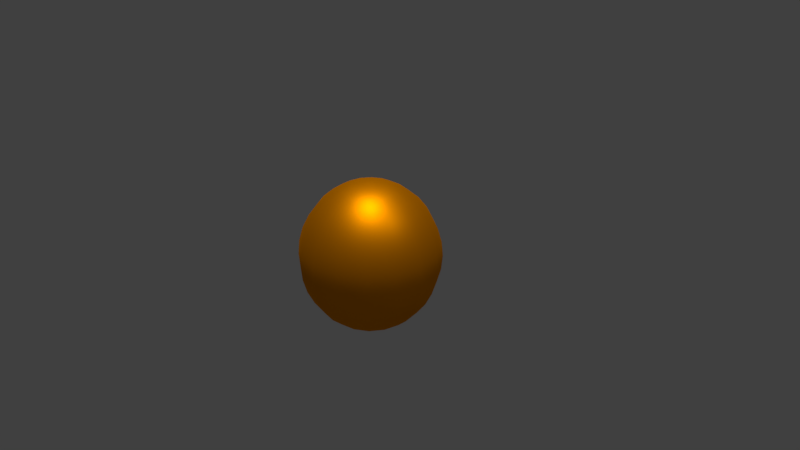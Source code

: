 # Source: T_orange_lowpoly.blend  (saved by Blender 2.79.0; exported with 4.5.12 LTS)
import bpy
from mathutils import Matrix  # noqa: F401  (used for matrix-valued properties, if any)

bpy.ops.wm.read_factory_settings(use_empty=True)
scene = bpy.context.scene
scene.name = 'Scene'

# ---- collections
col_collection_1 = bpy.data.collections.new('Collection 1'); scene.collection.children.link(col_collection_1)

# ---- materials (node trees are filled in below, after node groups)
mat_material_001 = bpy.data.materials.new('Material.001')
mat_material_001.alpha_threshold = 0.0
mat_material_001.preview_render_type = 'FLAT'
mat_material_001.roughness = 0.5

# ---- material node trees
mat_material_001.use_nodes = True; mat_material_001.node_tree.nodes.clear()
_N = mat_material_001.node_tree.nodes; _L = mat_material_001.node_tree.links
n0 = _N.new('ShaderNodeMixShader'); n0.name = 'Mix Shader'; n0.location = (303, 599)
n0.inputs[0].default_value = 0.7909
n1 = _N.new('ShaderNodeOutputMaterial'); n1.name = 'Material Output'; n1.location = (432, 434)
n2 = _N.new('ShaderNodeBsdfAnisotropic'); n2.name = 'Glossy BSDF'; n2.location = (183, 404)
n2.distribution = 'GGX'
n2.inputs[0].default_value = (1.0, 0.3185, 0.0, 1.0)
n2.inputs[1].default_value = 0.5244
n3 = _N.new('ShaderNodeBsdfDiffuse'); n3.name = 'Diffuse BSDF'; n3.location = (45, 625)
n3.inputs[0].default_value = (1.0, 0.3185, 0.0, 1.0)
_L.new(n3.outputs[0], n0.inputs[1])
_L.new(n2.outputs[0], n0.inputs[2])
_L.new(n0.outputs[0], n1.inputs[0])
n1.is_active_output = True

# ---- world
world_world = bpy.data.worlds.new('World'); scene.world = world_world
world_world.color = (0.05088, 0.05088, 0.05088)
world_world.use_sun_shadow = False
world_world.sun_shadow_jitter_overblur = 0.0
world_world.cycles.sampling_method = 'MANUAL'

# ---- cameras
cam_camera = bpy.data.cameras.new('Camera')
cam_camera.clip_end = 100.0
cam_camera.lens = 35.0
cam_camera.sensor_width = 32.0
cam_camera.sensor_height = 18.0
cam_camera.ortho_scale = 7.314
cam_camera.dof.focus_distance = 0.0

# ---- lights
light_sun_001 = bpy.data.lights.new('Sun.001', 'SUN')
light_sun_001.transmission_factor = 0.0
light_sun_001.angle = 0.1993
light_sun_001.energy = 1.0
light_sun_001.shadow_buffer_clip_start = 0.5
light_sun_001.shadow_soft_size = 0.1
light_sun_001.shadow_cascade_max_distance = 1000.0
light_sun = bpy.data.lights.new('Sun', 'SUN')
light_sun.transmission_factor = 0.0
light_sun.angle = 0.1993
light_sun.energy = 1.0
light_sun.shadow_buffer_clip_start = 0.5
light_sun.shadow_soft_size = 0.1
light_sun.shadow_cascade_max_distance = 1000.0
light_lamp = bpy.data.lights.new('Lamp', 'POINT')
light_lamp.transmission_factor = 0.0
light_lamp.cutoff_distance = 30.0
light_lamp.energy = 100.0
light_lamp.shadow_buffer_clip_start = 1.001
light_lamp.shadow_soft_size = 0.1
light_lamp.shadow_maximum_resolution = 0.006
light_lamp.use_absolute_resolution = True

# ---- meshes
me_sphere = bpy.data.meshes.new('Sphere')
me_sphere.from_pydata([(0.369, 0.3338, -0.7087), (0.5165, 0.6898, -0.0845), (0.4647, 0.5648, 0.6517), (0.2666, 0.08651, 1.056), (0.2666, 0.08651, -0.8424), (0.4647, 0.5648, -0.4381), (0.5165, 0.6898, 0.2982), (0.369, 0.3338, 0.9223), (0.3941, -0.04106, -0.8424), (0.8724, 0.1571, -0.4381), (0.9974, 0.2088, 0.2982), (0.6415, 0.06139, 0.9223), (0.6415, 0.06139, -0.7087), (0.9974, 0.2088, -0.0845), (0.8724, 0.1571, 0.6517), (0.3941, -0.04106, 1.056), (0.9974, -0.4714, 0.2982), (0.6415, -0.3239, 0.9223), (0.6415, -0.3239, -0.7087), (0.9974, -0.4714, -0.0845), (0.8724, -0.4196, 0.6517), (0.3941, -0.2215, 1.056), (0.3941, -0.2215, -0.8424), (0.8724, -0.4196, -0.4381), (0.369, -0.5964, -0.7087), (0.5165, -0.9523, -0.0845), (0.4647, -0.8273, 0.6517), (0.2666, -0.349, 1.056), (0.2666, -0.349, -0.8424), (0.4647, -0.8273, -0.4381), (0.5165, -0.9523, 0.2982), (0.369, -0.5964, 0.9223), (-0.1119, -0.8273, 0.6517), (0.08618, -0.349, 1.056), (0.08618, -0.349, -0.8424), (-0.1119, -0.8273, -0.4381), (-0.1637, -0.9523, 0.2982), (-0.01627, -0.5964, 0.9223), (-0.01627, -0.5964, -0.7087), (-0.1637, -0.9523, -0.0845), (-0.04139, -0.2215, -0.8424), (-0.5197, -0.4196, -0.4381), (-0.6447, -0.4714, 0.2982), (-0.2887, -0.3239, 0.9223), (-0.2887, -0.3239, -0.7087), (-0.6447, -0.4714, -0.0845), (-0.5197, -0.4196, 0.6517), (-0.04139, -0.2215, 1.056), (-0.2887, 0.06139, 0.9223), (-0.2887, 0.06139, -0.7087), (-0.6447, 0.2088, -0.0845), (-0.5197, 0.1571, 0.6517), (-0.04139, -0.04106, 1.056), (-0.04139, -0.04106, -0.8424), (-0.5197, 0.1571, -0.4381), (-0.6447, 0.2088, 0.2982), (-0.01627, 0.3338, -0.7087), (-0.1637, 0.6898, -0.0845), (-0.1119, 0.5648, 0.6517), (0.08618, 0.08651, 1.056), (0.08618, 0.08651, -0.8424), (-0.1119, 0.5648, -0.4381), (-0.1637, 0.6898, 0.2982), (-0.01627, 0.3338, 0.9223), (0.321, 0.01338, 1.062), (0.5335, 0.2258, 0.9223), (0.7108, 0.4032, 0.6517), (0.8068, 0.4991, 0.2982), (0.8068, 0.4991, -0.0845), (0.7108, 0.4032, -0.4381), (0.5335, 0.2258, -0.7087), (0.3147, 0.2028, 1.01), (0.6814, -0.1313, 0.9223), (0.9322, -0.1313, 0.6517), (1.068, -0.1313, 0.2982), (1.068, -0.1313, -0.0845), (0.9322, -0.1313, -0.4381), (0.6814, -0.1313, -0.7087), (0.5104, 0.007107, -0.7963), (0.7684, 0.114, -0.5868), (0.9499, 0.1892, -0.2686), (1.014, 0.2156, 0.1068), (0.9499, 0.1892, 0.4822), (0.7684, 0.114, 0.8005), (0.5104, 0.007107, 1.01), (0.5335, -0.4883, 0.9223), (0.7108, -0.6657, 0.6517), (0.8068, -0.7616, 0.2982), (0.8068, -0.7616, -0.0845), (0.7108, -0.6657, -0.4381), (0.5335, -0.4883, -0.7087), (1.014, -0.4781, 0.1068), (0.9499, -0.4517, 0.4822), (0.7684, -0.3765, 0.8005), (0.5104, -0.2696, 1.01), (0.5104, -0.2696, -0.7963), (0.7684, -0.3765, -0.5868), (0.9499, -0.4517, -0.2686), (0.1764, -0.6363, 0.9223), (0.1764, -0.887, 0.6517), (0.1764, -1.023, 0.2982), (0.1764, -1.023, -0.0845), (0.1764, -0.887, -0.4381), (0.1764, -0.6363, -0.7087), (0.3147, -0.4653, -0.7963), (0.4216, -0.7233, -0.5868), (0.4968, -0.9048, -0.2686), (0.5232, -0.9686, 0.1068), (0.4968, -0.9048, 0.4822), (0.4216, -0.7233, 0.8005), (0.3147, -0.4653, 1.01), (-0.1807, -0.4883, 0.9223), (-0.358, -0.6657, 0.6517), (-0.454, -0.7616, 0.2982), (-0.454, -0.7616, -0.0845), (-0.358, -0.6657, -0.4381), (-0.1807, -0.4883, -0.7087), (0.03174, -0.2759, -0.8488), (-0.144, -0.9048, 0.4822), (-0.06887, -0.7233, 0.8005), (0.03801, -0.4653, 1.01), (0.03801, -0.4653, -0.7963), (-0.06887, -0.7233, -0.5868), (-0.144, -0.9048, -0.2686), (-0.1705, -0.9686, 0.1068), (-0.3286, -0.1313, 0.9223), (-0.5794, -0.1313, 0.6517), (-0.7151, -0.1313, 0.2982), (-0.7151, -0.1313, -0.0845), (-0.5794, -0.1313, -0.4381), (-0.3286, -0.1313, -0.7087), (-0.1577, -0.2696, -0.7963), (-0.4157, -0.3765, -0.5868), (-0.5972, -0.4517, -0.2686), (-0.6609, -0.4781, 0.1068), (-0.5972, -0.4517, 0.4822), (-0.4157, -0.3765, 0.8005), (-0.1577, -0.2696, 1.01), (-0.1807, 0.2258, 0.9223), (-0.358, 0.4032, 0.6517), (-0.454, 0.4991, 0.2982), (-0.454, 0.4991, -0.0845), (-0.358, 0.4032, -0.4381), (-0.1807, 0.2258, -0.7087), (-0.4157, 0.114, 0.8005), (-0.1577, 0.007107, 1.01), (-0.1577, 0.007107, -0.7963), (-0.4157, 0.114, -0.5868), (-0.5972, 0.1892, -0.2686), (-0.6609, 0.2156, 0.1068), (-0.5972, 0.1892, 0.4822), (0.1764, 0.6245, 0.6517), (0.1764, 0.7602, 0.2982), (0.1764, 0.7602, -0.0845), (0.1764, 0.6245, -0.4381), (0.1764, 0.3737, -0.7087), (0.03801, 0.2028, -0.7963), (-0.06887, 0.4608, -0.5868), (-0.144, 0.6423, -0.2686), (-0.1705, 0.7061, 0.1068), (-0.144, 0.6423, 0.4822), (-0.06887, 0.4608, 0.8005), (0.1764, 0.0733, 1.062), (0.1764, 0.3737, 0.9223), (0.1764, 0.0733, -0.8488), (0.321, 0.01338, -0.8488), (0.3147, 0.2028, -0.7963), (0.4216, 0.4608, -0.5868), (0.4968, 0.6423, -0.2686), (0.5232, 0.7061, 0.1068), (0.4968, 0.6423, 0.4822), (0.4216, 0.4608, 0.8005), (0.3809, -0.1313, 1.062), (0.3809, -0.1313, -0.8488), (0.321, -0.2759, 1.062), (0.321, -0.2759, -0.8488), (0.1764, -0.3358, 1.062), (0.1764, -0.3358, -0.8488), (0.03174, -0.2759, 1.062), (-0.02818, -0.1313, 1.062), (-0.02818, -0.1313, -0.8488), (0.03174, 0.01338, 1.062), (0.03174, 0.01338, -0.8488), (0.03801, 0.2028, 1.01), (0.1764, 0.2235, 1.012), (0.1764, -0.1313, 1.091), (0.4272, 0.1196, 1.012), (0.6309, 0.3233, 0.8005), (0.7703, 0.4627, 0.4822), (0.8192, 0.5116, 0.1068), (0.7703, 0.4627, -0.2686), (0.6309, 0.3233, -0.5868), (0.4272, 0.1196, -0.7979), (0.5311, -0.1313, 1.012), (0.8192, -0.1313, 0.8005), (1.016, -0.1313, 0.4822), (1.086, -0.1313, 0.1068), (1.016, -0.1313, -0.2686), (0.8192, -0.1313, -0.5868), (0.5311, -0.1313, -0.7979), (0.4272, -0.3821, 1.012), (0.6309, -0.5858, 0.8005), (0.7703, -0.7252, 0.4822), (0.8192, -0.7741, 0.1068), (0.7703, -0.7252, -0.2686), (0.6309, -0.5858, -0.5868), (0.4272, -0.3821, -0.7979), (0.1764, -0.486, 1.012), (0.1764, -0.7741, 0.8005), (0.1764, -0.9712, 0.4822), (0.1764, -1.04, 0.1068), (0.1764, -0.9712, -0.2686), (0.1764, -0.7741, -0.5868), (0.1764, -0.486, -0.7979), (-0.07445, -0.3821, 1.012), (-0.2782, -0.5858, 0.8005), (-0.4175, -0.7252, 0.4822), (-0.4665, -0.7741, 0.1068), (-0.4175, -0.7252, -0.2686), (-0.2782, -0.5858, -0.5868), (-0.07445, -0.3821, -0.7979), (0.1764, -0.1313, -0.8773), (-0.1783, -0.1313, 1.012), (-0.4665, -0.1313, 0.8005), (-0.6636, -0.1313, 0.4822), (-0.7328, -0.1313, 0.1068), (-0.6636, -0.1313, -0.2686), (-0.4665, -0.1313, -0.5868), (-0.1783, -0.1313, -0.7979), (-0.07445, 0.1196, 1.012), (-0.2782, 0.3233, 0.8005), (-0.4175, 0.4627, 0.4822), (-0.4665, 0.5116, 0.1068), (-0.4175, 0.4627, -0.2686), (-0.2782, 0.3233, -0.5868), (-0.07445, 0.1196, -0.7979), (0.1764, 0.5116, 0.8005), (0.1764, 0.7087, 0.4822), (0.1764, 0.7779, 0.1068), (0.1764, 0.7087, -0.2686), (0.1764, 0.5116, -0.5868), (0.1764, 0.2235, -0.7979)], [], [(0, 166, 241, 155), (0, 155, 240, 167), (0, 167, 191, 70), (0, 70, 192, 166), (1, 168, 239, 153), (1, 153, 238, 169), (1, 169, 189, 68), (1, 68, 190, 168), (2, 170, 237, 151), (2, 151, 236, 171), (2, 171, 187, 66), (2, 66, 188, 170), (3, 71, 184, 162), (3, 162, 185, 64), (3, 64, 186, 71), (4, 165, 221, 164), (4, 164, 241, 166), (4, 166, 192, 165), (5, 167, 240, 154), (5, 154, 239, 168), (5, 168, 190, 69), (5, 69, 191, 167), (6, 169, 238, 152), (6, 152, 237, 170), (6, 170, 188, 67), (6, 67, 189, 169), (7, 171, 236, 163), (7, 163, 184, 71), (7, 71, 186, 65), (7, 65, 187, 171), (8, 173, 221, 165), (8, 165, 192, 78), (8, 78, 199, 173), (9, 79, 191, 69), (9, 69, 190, 80), (9, 80, 197, 76), (9, 76, 198, 79), (10, 81, 189, 67), (10, 67, 188, 82), (10, 82, 195, 74), (10, 74, 196, 81), (11, 83, 187, 65), (11, 65, 186, 84), (11, 84, 193, 72), (11, 72, 194, 83), (12, 78, 192, 70), (12, 70, 191, 79), (12, 79, 198, 77), (12, 77, 199, 78), (13, 80, 190, 68), (13, 68, 189, 81), (13, 81, 196, 75), (13, 75, 197, 80), (14, 82, 188, 66), (14, 66, 187, 83), (14, 83, 194, 73), (14, 73, 195, 82), (15, 84, 186, 64), (15, 64, 185, 172), (15, 172, 193, 84), (16, 91, 196, 74), (16, 74, 195, 92), (16, 92, 202, 87), (16, 87, 203, 91), (17, 93, 194, 72), (17, 72, 193, 94), (17, 94, 200, 85), (17, 85, 201, 93), (18, 95, 199, 77), (18, 77, 198, 96), (18, 96, 205, 90), (18, 90, 206, 95), (19, 97, 197, 75), (19, 75, 196, 91), (19, 91, 203, 88), (19, 88, 204, 97), (20, 92, 195, 73), (20, 73, 194, 93), (20, 93, 201, 86), (20, 86, 202, 92), (21, 94, 193, 172), (21, 172, 185, 174), (21, 174, 200, 94), (22, 175, 221, 173), (22, 173, 199, 95), (22, 95, 206, 175), (23, 96, 198, 76), (23, 76, 197, 97), (23, 97, 204, 89), (23, 89, 205, 96), (24, 104, 206, 90), (24, 90, 205, 105), (24, 105, 212, 103), (24, 103, 213, 104), (25, 106, 204, 88), (25, 88, 203, 107), (25, 107, 210, 101), (25, 101, 211, 106), (26, 108, 202, 86), (26, 86, 201, 109), (26, 109, 208, 99), (26, 99, 209, 108), (27, 110, 200, 174), (27, 174, 185, 176), (27, 176, 207, 110), (28, 177, 221, 175), (28, 175, 206, 104), (28, 104, 213, 177), (29, 105, 205, 89), (29, 89, 204, 106), (29, 106, 211, 102), (29, 102, 212, 105), (30, 107, 203, 87), (30, 87, 202, 108), (30, 108, 209, 100), (30, 100, 210, 107), (31, 109, 201, 85), (31, 85, 200, 110), (31, 110, 207, 98), (31, 98, 208, 109), (32, 118, 209, 99), (32, 99, 208, 119), (32, 119, 215, 112), (32, 112, 216, 118), (33, 120, 207, 176), (33, 176, 185, 178), (33, 178, 214, 120), (34, 117, 221, 177), (34, 177, 213, 121), (34, 121, 220, 117), (35, 122, 212, 102), (35, 102, 211, 123), (35, 123, 218, 115), (35, 115, 219, 122), (36, 124, 210, 100), (36, 100, 209, 118), (36, 118, 216, 113), (36, 113, 217, 124), (37, 119, 208, 98), (37, 98, 207, 120), (37, 120, 214, 111), (37, 111, 215, 119), (38, 121, 213, 103), (38, 103, 212, 122), (38, 122, 219, 116), (38, 116, 220, 121), (39, 123, 211, 101), (39, 101, 210, 124), (39, 124, 217, 114), (39, 114, 218, 123), (40, 180, 221, 117), (40, 117, 220, 131), (40, 131, 228, 180), (41, 132, 219, 115), (41, 115, 218, 133), (41, 133, 226, 129), (41, 129, 227, 132), (42, 134, 217, 113), (42, 113, 216, 135), (42, 135, 224, 127), (42, 127, 225, 134), (43, 136, 215, 111), (43, 111, 214, 137), (43, 137, 222, 125), (43, 125, 223, 136), (44, 131, 220, 116), (44, 116, 219, 132), (44, 132, 227, 130), (44, 130, 228, 131), (45, 133, 218, 114), (45, 114, 217, 134), (45, 134, 225, 128), (45, 128, 226, 133), (46, 135, 216, 112), (46, 112, 215, 136), (46, 136, 223, 126), (46, 126, 224, 135), (47, 137, 214, 178), (47, 178, 185, 179), (47, 179, 222, 137), (48, 144, 223, 125), (48, 125, 222, 145), (48, 145, 229, 138), (48, 138, 230, 144), (49, 146, 228, 130), (49, 130, 227, 147), (49, 147, 234, 143), (49, 143, 235, 146), (50, 148, 226, 128), (50, 128, 225, 149), (50, 149, 232, 141), (50, 141, 233, 148), (51, 150, 224, 126), (51, 126, 223, 144), (51, 144, 230, 139), (51, 139, 231, 150), (52, 145, 222, 179), (52, 179, 185, 181), (52, 181, 229, 145), (53, 182, 221, 180), (53, 180, 228, 146), (53, 146, 235, 182), (54, 147, 227, 129), (54, 129, 226, 148), (54, 148, 233, 142), (54, 142, 234, 147), (55, 149, 225, 127), (55, 127, 224, 150), (55, 150, 231, 140), (55, 140, 232, 149), (56, 156, 235, 143), (56, 143, 234, 157), (56, 157, 240, 155), (56, 155, 241, 156), (57, 158, 233, 141), (57, 141, 232, 159), (57, 159, 238, 153), (57, 153, 239, 158), (58, 160, 231, 139), (58, 139, 230, 161), (58, 161, 236, 151), (58, 151, 237, 160), (59, 183, 229, 181), (59, 181, 185, 162), (59, 162, 184, 183), (60, 164, 221, 182), (60, 182, 235, 156), (60, 156, 241, 164), (61, 157, 234, 142), (61, 142, 233, 158), (61, 158, 239, 154), (61, 154, 240, 157), (62, 159, 232, 140), (62, 140, 231, 160), (62, 160, 237, 152), (62, 152, 238, 159), (63, 161, 230, 138), (63, 138, 229, 183), (63, 183, 184, 163), (63, 163, 236, 161)])
me_sphere.polygons.foreach_set('use_smooth', [True] * 240)
_uv = me_sphere.uv_layers.new(name='UVMap')
_uv.uv.foreach_set('vector', [0.4621, 0.4084, 0.4739, 0.4371, 0.4525, 0.4525, 0.4301, 0.4275, 0.4621, 0.4084, 0.4301, 0.4275, 0.4081, 0.3999, 0.4491, 0.3771, 0.4621, 0.4084, 0.4491, 0.3771, 0.4942, 0.3642, 0.4982, 0.3993, 0.4621, 0.4084, 0.4982, 0.3993, 0.5, 0.4328, 0.4739, 0.4371, 0.41, 0.2827, 0.4231, 0.3142, 0.369, 0.3402, 0.3523, 0.3085, 0.41, 0.2827, 0.3523, 0.3085, 0.3376, 0.2758, 0.3969, 0.2512, 0.41, 0.2827, 0.3969, 0.2512, 0.4563, 0.2266, 0.469, 0.2601, 0.41, 0.2827, 0.469, 0.2601, 0.4797, 0.2944, 0.4231, 0.3142, 0.3578, 0.1567, 0.3708, 0.1881, 0.3142, 0.208, 0.3058, 0.1732, 0.3578, 0.1567, 0.3058, 0.1732, 0.2997, 0.1382, 0.3448, 0.1253, 0.3578, 0.1567, 0.3448, 0.1253, 0.3858, 0.1025, 0.4062, 0.1316, 0.3578, 0.1567, 0.4062, 0.1316, 0.4249, 0.1621, 0.3708, 0.1881, 0.3102, 0.04188, 0.3199, 0.06514, 0.2938, 0.06961, 0.2931, 0.03934, 0.3102, 0.04188, 0.2931, 0.03934, 0.2929, 9.998e-05, 0.3206, 0.02796, 0.3102, 0.04188, 0.3206, 0.02796, 0.3415, 0.04983, 0.3199, 0.06514, 0.4834, 0.4599, 0.5, 0.4625, 0.5, 0.5, 0.4735, 0.4735, 0.4834, 0.4599, 0.4735, 0.4735, 0.4525, 0.4525, 0.4739, 0.4371, 0.4834, 0.4599, 0.4739, 0.4371, 0.5, 0.4328, 0.5, 0.4625, 0.4361, 0.3457, 0.4491, 0.3771, 0.4081, 0.3999, 0.3877, 0.3708, 0.4361, 0.3457, 0.3877, 0.3708, 0.369, 0.3402, 0.4231, 0.3142, 0.4361, 0.3457, 0.4231, 0.3142, 0.4797, 0.2944, 0.488, 0.3292, 0.4361, 0.3457, 0.488, 0.3292, 0.4942, 0.3642, 0.4491, 0.3771, 0.3839, 0.2196, 0.3969, 0.2512, 0.3376, 0.2758, 0.3248, 0.2423, 0.3839, 0.2196, 0.3248, 0.2423, 0.3142, 0.208, 0.3708, 0.1881, 0.3839, 0.2196, 0.3708, 0.1881, 0.4249, 0.1621, 0.4416, 0.1939, 0.3839, 0.2196, 0.4416, 0.1939, 0.4563, 0.2266, 0.3969, 0.2512, 0.3318, 0.09396, 0.3448, 0.1253, 0.2997, 0.1382, 0.2957, 0.1031, 0.3318, 0.09396, 0.2957, 0.1031, 0.2938, 0.06961, 0.3199, 0.06514, 0.3318, 0.09396, 0.3199, 0.06514, 0.3415, 0.04983, 0.3638, 0.07487, 0.3318, 0.09396, 0.3638, 0.07487, 0.3858, 0.1025, 0.3448, 0.1253, 0.5166, 0.4599, 0.5265, 0.4735, 0.5, 0.5, 0.5, 0.4625, 0.5166, 0.4599, 0.5, 0.4625, 0.5, 0.4328, 0.5261, 0.4371, 0.5166, 0.4599, 0.5261, 0.4371, 0.5475, 0.4525, 0.5265, 0.4735, 0.5639, 0.3457, 0.5509, 0.3771, 0.5058, 0.3642, 0.512, 0.3292, 0.5639, 0.3457, 0.512, 0.3292, 0.5203, 0.2944, 0.5769, 0.3142, 0.5639, 0.3457, 0.5769, 0.3142, 0.631, 0.3402, 0.6123, 0.3708, 0.5639, 0.3457, 0.6123, 0.3708, 0.5919, 0.3999, 0.5509, 0.3771, 0.6161, 0.2196, 0.6031, 0.2512, 0.5437, 0.2266, 0.5584, 0.1939, 0.6161, 0.2196, 0.5584, 0.1939, 0.5751, 0.1621, 0.6292, 0.1881, 0.6161, 0.2196, 0.6292, 0.1881, 0.6858, 0.208, 0.6752, 0.2423, 0.6161, 0.2196, 0.6752, 0.2423, 0.6624, 0.2758, 0.6031, 0.2512, 0.6682, 0.09396, 0.6552, 0.1253, 0.6142, 0.1025, 0.6362, 0.07487, 0.6682, 0.09396, 0.6362, 0.07487, 0.6585, 0.04983, 0.6801, 0.06514, 0.6682, 0.09396, 0.6801, 0.06514, 0.7062, 0.06961, 0.7043, 0.1031, 0.6682, 0.09396, 0.7043, 0.1031, 0.7003, 0.1382, 0.6552, 0.1253, 0.5379, 0.4084, 0.5261, 0.4371, 0.5, 0.4328, 0.5018, 0.3993, 0.5379, 0.4084, 0.5018, 0.3993, 0.5058, 0.3642, 0.5509, 0.3771, 0.5379, 0.4084, 0.5509, 0.3771, 0.5919, 0.3999, 0.5699, 0.4275, 0.5379, 0.4084, 0.5699, 0.4275, 0.5475, 0.4525, 0.5261, 0.4371, 0.59, 0.2827, 0.5769, 0.3142, 0.5203, 0.2944, 0.531, 0.2601, 0.59, 0.2827, 0.531, 0.2601, 0.5437, 0.2266, 0.6031, 0.2512, 0.59, 0.2827, 0.6031, 0.2512, 0.6624, 0.2758, 0.6477, 0.3085, 0.59, 0.2827, 0.6477, 0.3085, 0.631, 0.3402, 0.5769, 0.3142, 0.6422, 0.1567, 0.6292, 0.1881, 0.5751, 0.1621, 0.5938, 0.1316, 0.6422, 0.1567, 0.5938, 0.1316, 0.6142, 0.1025, 0.6552, 0.1253, 0.6422, 0.1567, 0.6552, 0.1253, 0.7003, 0.1382, 0.6942, 0.1732, 0.6422, 0.1567, 0.6942, 0.1732, 0.6858, 0.208, 0.6292, 0.1881, 0.6898, 0.04188, 0.6801, 0.06514, 0.6585, 0.04983, 0.6794, 0.02796, 0.6898, 0.04188, 0.6794, 0.02796, 0.7071, 9.998e-05, 0.7069, 0.03934, 0.6898, 0.04188, 0.7069, 0.03934, 0.7062, 0.06961, 0.6801, 0.06514, 0.7804, 0.3839, 0.7488, 0.3969, 0.7242, 0.3376, 0.7577, 0.3248, 0.7804, 0.3839, 0.7577, 0.3248, 0.792, 0.3142, 0.8119, 0.3708, 0.7804, 0.3839, 0.8119, 0.3708, 0.8379, 0.4249, 0.8061, 0.4416, 0.7804, 0.3839, 0.8061, 0.4416, 0.7734, 0.4563, 0.7488, 0.3969, 0.906, 0.3318, 0.8747, 0.3448, 0.8618, 0.2997, 0.8969, 0.2957, 0.906, 0.3318, 0.8969, 0.2957, 0.9304, 0.2938, 0.9349, 0.3199, 0.906, 0.3318, 0.9349, 0.3199, 0.9502, 0.3415, 0.9251, 0.3638, 0.906, 0.3318, 0.9251, 0.3638, 0.8975, 0.3858, 0.8747, 0.3448, 0.5916, 0.4621, 0.5629, 0.4739, 0.5475, 0.4525, 0.5725, 0.4301, 0.5916, 0.4621, 0.5725, 0.4301, 0.6001, 0.4081, 0.6229, 0.4491, 0.5916, 0.4621, 0.6229, 0.4491, 0.6358, 0.4942, 0.6007, 0.4982, 0.5916, 0.4621, 0.6007, 0.4982, 0.5672, 0.5, 0.5629, 0.4739, 0.7173, 0.41, 0.6858, 0.4231, 0.6598, 0.369, 0.6915, 0.3523, 0.7173, 0.41, 0.6915, 0.3523, 0.7242, 0.3376, 0.7488, 0.3969, 0.7173, 0.41, 0.7488, 0.3969, 0.7734, 0.4563, 0.7399, 0.469, 0.7173, 0.41, 0.7399, 0.469, 0.7056, 0.4797, 0.6858, 0.4231, 0.8433, 0.3578, 0.8119, 0.3708, 0.792, 0.3142, 0.8268, 0.3058, 0.8433, 0.3578, 0.8268, 0.3058, 0.8618, 0.2997, 0.8747, 0.3448, 0.8433, 0.3578, 0.8747, 0.3448, 0.8975, 0.3858, 0.8684, 0.4062, 0.8433, 0.3578, 0.8684, 0.4062, 0.8379, 0.4249, 0.8119, 0.3708, 0.9581, 0.3102, 0.9349, 0.3199, 0.9304, 0.2938, 0.9607, 0.2931, 0.9581, 0.3102, 0.9607, 0.2931, 0.9999, 0.2929, 0.972, 0.3206, 0.9581, 0.3102, 0.972, 0.3206, 0.9502, 0.3415, 0.9349, 0.3199, 0.5401, 0.4834, 0.5375, 0.5, 0.5, 0.5, 0.5265, 0.4735, 0.5401, 0.4834, 0.5265, 0.4735, 0.5475, 0.4525, 0.5629, 0.4739, 0.5401, 0.4834, 0.5629, 0.4739, 0.5672, 0.5, 0.5375, 0.5, 0.6543, 0.4361, 0.6229, 0.4491, 0.6001, 0.4081, 0.6292, 0.3877, 0.6543, 0.4361, 0.6292, 0.3877, 0.6598, 0.369, 0.6858, 0.4231, 0.6543, 0.4361, 0.6858, 0.4231, 0.7056, 0.4797, 0.6708, 0.488, 0.6543, 0.4361, 0.6708, 0.488, 0.6358, 0.4942, 0.6229, 0.4491, 0.5916, 0.5379, 0.5629, 0.5261, 0.5672, 0.5, 0.6007, 0.5018, 0.5916, 0.5379, 0.6007, 0.5018, 0.6358, 0.5058, 0.6229, 0.5509, 0.5916, 0.5379, 0.6229, 0.5509, 0.6001, 0.5919, 0.5725, 0.5699, 0.5916, 0.5379, 0.5725, 0.5699, 0.5475, 0.5475, 0.5629, 0.5261, 0.7173, 0.59, 0.6858, 0.5769, 0.7056, 0.5203, 0.7399, 0.531, 0.7173, 0.59, 0.7399, 0.531, 0.7734, 0.5437, 0.7488, 0.6031, 0.7173, 0.59, 0.7488, 0.6031, 0.7242, 0.6624, 0.6915, 0.6477, 0.7173, 0.59, 0.6915, 0.6477, 0.6598, 0.631, 0.6858, 0.5769, 0.8433, 0.6422, 0.8119, 0.6292, 0.8379, 0.5751, 0.8684, 0.5938, 0.8433, 0.6422, 0.8684, 0.5938, 0.8975, 0.6142, 0.8747, 0.6552, 0.8433, 0.6422, 0.8747, 0.6552, 0.8618, 0.7003, 0.8268, 0.6942, 0.8433, 0.6422, 0.8268, 0.6942, 0.792, 0.6858, 0.8119, 0.6292, 0.9581, 0.6898, 0.9349, 0.6801, 0.9502, 0.6585, 0.972, 0.6794, 0.9581, 0.6898, 0.972, 0.6794, 0.9999, 0.7071, 0.9607, 0.7069, 0.9581, 0.6898, 0.9607, 0.7069, 0.9304, 0.7062, 0.9349, 0.6801, 0.5401, 0.5166, 0.5265, 0.5265, 0.5, 0.5, 0.5375, 0.5, 0.5401, 0.5166, 0.5375, 0.5, 0.5672, 0.5, 0.5629, 0.5261, 0.5401, 0.5166, 0.5629, 0.5261, 0.5475, 0.5475, 0.5265, 0.5265, 0.6543, 0.5639, 0.6229, 0.5509, 0.6358, 0.5058, 0.6708, 0.512, 0.6543, 0.5639, 0.6708, 0.512, 0.7056, 0.5203, 0.6858, 0.5769, 0.6543, 0.5639, 0.6858, 0.5769, 0.6598, 0.631, 0.6292, 0.6123, 0.6543, 0.5639, 0.6292, 0.6123, 0.6001, 0.5919, 0.6229, 0.5509, 0.7804, 0.6161, 0.7488, 0.6031, 0.7734, 0.5437, 0.8061, 0.5584, 0.7804, 0.6161, 0.8061, 0.5584, 0.8379, 0.5751, 0.8119, 0.6292, 0.7804, 0.6161, 0.8119, 0.6292, 0.792, 0.6858, 0.7577, 0.6752, 0.7804, 0.6161, 0.7577, 0.6752, 0.7242, 0.6624, 0.7488, 0.6031, 0.906, 0.6682, 0.8747, 0.6552, 0.8975, 0.6142, 0.9251, 0.6362, 0.906, 0.6682, 0.9251, 0.6362, 0.9502, 0.6585, 0.9349, 0.6801, 0.906, 0.6682, 0.9349, 0.6801, 0.9304, 0.7062, 0.8969, 0.7043, 0.906, 0.6682, 0.8969, 0.7043, 0.8618, 0.7003, 0.8747, 0.6552, 0.6422, 0.8433, 0.6292, 0.8119, 0.6858, 0.792, 0.6942, 0.8268, 0.6422, 0.8433, 0.6942, 0.8268, 0.7003, 0.8618, 0.6552, 0.8747, 0.6422, 0.8433, 0.6552, 0.8747, 0.6142, 0.8975, 0.5938, 0.8684, 0.6422, 0.8433, 0.5938, 0.8684, 0.5751, 0.8379, 0.6292, 0.8119, 0.6898, 0.9581, 0.6801, 0.9349, 0.7062, 0.9304, 0.7069, 0.9607, 0.6898, 0.9581, 0.7069, 0.9607, 0.7071, 0.9999, 0.6794, 0.972, 0.6898, 0.9581, 0.6794, 0.972, 0.6585, 0.9502, 0.6801, 0.9349, 0.5166, 0.5401, 0.5, 0.5375, 0.5, 0.5, 0.5265, 0.5265, 0.5166, 0.5401, 0.5265, 0.5265, 0.5475, 0.5475, 0.5261, 0.5629, 0.5166, 0.5401, 0.5261, 0.5629, 0.5, 0.5672, 0.5, 0.5375, 0.5639, 0.6543, 0.5509, 0.6229, 0.5919, 0.6001, 0.6123, 0.6292, 0.5639, 0.6543, 0.6123, 0.6292, 0.631, 0.6598, 0.5769, 0.6858, 0.5639, 0.6543, 0.5769, 0.6858, 0.5203, 0.7056, 0.512, 0.6708, 0.5639, 0.6543, 0.512, 0.6708, 0.5058, 0.6358, 0.5509, 0.6229, 0.6161, 0.7804, 0.6031, 0.7488, 0.6624, 0.7242, 0.6752, 0.7577, 0.6161, 0.7804, 0.6752, 0.7577, 0.6858, 0.792, 0.6292, 0.8119, 0.6161, 0.7804, 0.6292, 0.8119, 0.5751, 0.8379, 0.5584, 0.8061, 0.6161, 0.7804, 0.5584, 0.8061, 0.5437, 0.7734, 0.6031, 0.7488, 0.6682, 0.906, 0.6552, 0.8747, 0.7003, 0.8618, 0.7043, 0.8969, 0.6682, 0.906, 0.7043, 0.8969, 0.7062, 0.9304, 0.6801, 0.9349, 0.6682, 0.906, 0.6801, 0.9349, 0.6585, 0.9502, 0.6362, 0.9251, 0.6682, 0.906, 0.6362, 0.9251, 0.6142, 0.8975, 0.6552, 0.8747, 0.5379, 0.5916, 0.5261, 0.5629, 0.5475, 0.5475, 0.5699, 0.5725, 0.5379, 0.5916, 0.5699, 0.5725, 0.5919, 0.6001, 0.5509, 0.6229, 0.5379, 0.5916, 0.5509, 0.6229, 0.5058, 0.6358, 0.5018, 0.6007, 0.5379, 0.5916, 0.5018, 0.6007, 0.5, 0.5672, 0.5261, 0.5629, 0.59, 0.7173, 0.5769, 0.6858, 0.631, 0.6598, 0.6477, 0.6915, 0.59, 0.7173, 0.6477, 0.6915, 0.6624, 0.7242, 0.6031, 0.7488, 0.59, 0.7173, 0.6031, 0.7488, 0.5437, 0.7734, 0.531, 0.7399, 0.59, 0.7173, 0.531, 0.7399, 0.5203, 0.7056, 0.5769, 0.6858, 0.4834, 0.5401, 0.4735, 0.5265, 0.5, 0.5, 0.5, 0.5375, 0.4834, 0.5401, 0.5, 0.5375, 0.5, 0.5672, 0.4739, 0.5629, 0.4834, 0.5401, 0.4739, 0.5629, 0.4525, 0.5475, 0.4735, 0.5265, 0.4361, 0.6543, 0.4491, 0.6229, 0.4942, 0.6358, 0.488, 0.6708, 0.4361, 0.6543, 0.488, 0.6708, 0.4797, 0.7056, 0.4231, 0.6858, 0.4361, 0.6543, 0.4231, 0.6858, 0.369, 0.6598, 0.3877, 0.6292, 0.4361, 0.6543, 0.3877, 0.6292, 0.4081, 0.6001, 0.4491, 0.6229, 0.3839, 0.7804, 0.3969, 0.7488, 0.4563, 0.7734, 0.4416, 0.8061, 0.3839, 0.7804, 0.4416, 0.8061, 0.4249, 0.8379, 0.3708, 0.8119, 0.3839, 0.7804, 0.3708, 0.8119, 0.3142, 0.792, 0.3248, 0.7577, 0.3839, 0.7804, 0.3248, 0.7577, 0.3376, 0.7242, 0.3969, 0.7488, 0.3318, 0.906, 0.3448, 0.8747, 0.3858, 0.8975, 0.3638, 0.9251, 0.3318, 0.906, 0.3638, 0.9251, 0.3415, 0.9502, 0.3199, 0.9349, 0.3318, 0.906, 0.3199, 0.9349, 0.2938, 0.9304, 0.2957, 0.8969, 0.3318, 0.906, 0.2957, 0.8969, 0.2997, 0.8618, 0.3448, 0.8747, 0.4621, 0.5916, 0.4739, 0.5629, 0.5, 0.5672, 0.4982, 0.6007, 0.4621, 0.5916, 0.4982, 0.6007, 0.4942, 0.6358, 0.4491, 0.6229, 0.4621, 0.5916, 0.4491, 0.6229, 0.4081, 0.6001, 0.4301, 0.5725, 0.4621, 0.5916, 0.4301, 0.5725, 0.4525, 0.5475, 0.4739, 0.5629, 0.41, 0.7173, 0.4231, 0.6858, 0.4797, 0.7056, 0.469, 0.7399, 0.41, 0.7173, 0.469, 0.7399, 0.4563, 0.7734, 0.3969, 0.7488, 0.41, 0.7173, 0.3969, 0.7488, 0.3376, 0.7242, 0.3523, 0.6915, 0.41, 0.7173, 0.3523, 0.6915, 0.369, 0.6598, 0.4231, 0.6858, 0.3578, 0.8433, 0.3708, 0.8119, 0.4249, 0.8379, 0.4062, 0.8684, 0.3578, 0.8433, 0.4062, 0.8684, 0.3858, 0.8975, 0.3448, 0.8747, 0.3578, 0.8433, 0.3448, 0.8747, 0.2997, 0.8618, 0.3058, 0.8268, 0.3578, 0.8433, 0.3058, 0.8268, 0.3142, 0.792, 0.3708, 0.8119, 0.3102, 0.9581, 0.3199, 0.9349, 0.3415, 0.9502, 0.3206, 0.972, 0.3102, 0.9581, 0.3206, 0.972, 0.2929, 0.9999, 0.2931, 0.9607, 0.3102, 0.9581, 0.2931, 0.9607, 0.2938, 0.9304, 0.3199, 0.9349, 0.09396, 0.6682, 0.1253, 0.6552, 0.1382, 0.7003, 0.1031, 0.7043, 0.09396, 0.6682, 0.1031, 0.7043, 0.06961, 0.7062, 0.06514, 0.6801, 0.09396, 0.6682, 0.06514, 0.6801, 0.04983, 0.6585, 0.07487, 0.6362, 0.09396, 0.6682, 0.07487, 0.6362, 0.1025, 0.6142, 0.1253, 0.6552, 0.4084, 0.5379, 0.4371, 0.5261, 0.4525, 0.5475, 0.4275, 0.5699, 0.4084, 0.5379, 0.4275, 0.5699, 0.3999, 0.5919, 0.3771, 0.5509, 0.4084, 0.5379, 0.3771, 0.5509, 0.3642, 0.5058, 0.3993, 0.5018, 0.4084, 0.5379, 0.3993, 0.5018, 0.4328, 0.5, 0.4371, 0.5261, 0.2827, 0.59, 0.3142, 0.5769, 0.3402, 0.631, 0.3085, 0.6477, 0.2827, 0.59, 0.3085, 0.6477, 0.2758, 0.6624, 0.2512, 0.6031, 0.2827, 0.59, 0.2512, 0.6031, 0.2266, 0.5437, 0.2601, 0.531, 0.2827, 0.59, 0.2601, 0.531, 0.2944, 0.5203, 0.3142, 0.5769, 0.1567, 0.6422, 0.1881, 0.6292, 0.208, 0.6858, 0.1732, 0.6942, 0.1567, 0.6422, 0.1732, 0.6942, 0.1382, 0.7003, 0.1253, 0.6552, 0.1567, 0.6422, 0.1253, 0.6552, 0.1025, 0.6142, 0.1316, 0.5938, 0.1567, 0.6422, 0.1316, 0.5938, 0.1621, 0.5751, 0.1881, 0.6292, 0.04188, 0.6898, 0.06514, 0.6801, 0.06961, 0.7062, 0.03934, 0.7069, 0.04188, 0.6898, 0.03934, 0.7069, 0.0001001, 0.7071, 0.02796, 0.6794, 0.04188, 0.6898, 0.02796, 0.6794, 0.04983, 0.6585, 0.06514, 0.6801, 0.4599, 0.5166, 0.4625, 0.5, 0.5, 0.5, 0.4735, 0.5265, 0.4599, 0.5166, 0.4735, 0.5265, 0.4525, 0.5475, 0.4371, 0.5261, 0.4599, 0.5166, 0.4371, 0.5261, 0.4328, 0.5, 0.4625, 0.5, 0.3457, 0.5639, 0.3771, 0.5509, 0.3999, 0.5919, 0.3708, 0.6123, 0.3457, 0.5639, 0.3708, 0.6123, 0.3402, 0.631, 0.3142, 0.5769, 0.3457, 0.5639, 0.3142, 0.5769, 0.2944, 0.5203, 0.3292, 0.512, 0.3457, 0.5639, 0.3292, 0.512, 0.3642, 0.5058, 0.3771, 0.5509, 0.2196, 0.6161, 0.2512, 0.6031, 0.2758, 0.6624, 0.2423, 0.6752, 0.2196, 0.6161, 0.2423, 0.6752, 0.208, 0.6858, 0.1881, 0.6292, 0.2196, 0.6161, 0.1881, 0.6292, 0.1621, 0.5751, 0.1939, 0.5584, 0.2196, 0.6161, 0.1939, 0.5584, 0.2266, 0.5437, 0.2512, 0.6031, 0.4084, 0.4621, 0.4371, 0.4739, 0.4328, 0.5, 0.3993, 0.4982, 0.4084, 0.4621, 0.3993, 0.4982, 0.3642, 0.4942, 0.3771, 0.4491, 0.4084, 0.4621, 0.3771, 0.4491, 0.3999, 0.4081, 0.4275, 0.4301, 0.4084, 0.4621, 0.4275, 0.4301, 0.4525, 0.4525, 0.4371, 0.4739, 0.2827, 0.41, 0.3142, 0.4231, 0.2944, 0.4797, 0.2601, 0.469, 0.2827, 0.41, 0.2601, 0.469, 0.2266, 0.4563, 0.2512, 0.3969, 0.2827, 0.41, 0.2512, 0.3969, 0.2758, 0.3376, 0.3085, 0.3523, 0.2827, 0.41, 0.3085, 0.3523, 0.3402, 0.369, 0.3142, 0.4231, 0.1567, 0.3578, 0.1881, 0.3708, 0.1621, 0.4249, 0.1316, 0.4062, 0.1567, 0.3578, 0.1316, 0.4062, 0.1025, 0.3858, 0.1253, 0.3448, 0.1567, 0.3578, 0.1253, 0.3448, 0.1382, 0.2997, 0.1732, 0.3058, 0.1567, 0.3578, 0.1732, 0.3058, 0.208, 0.3142, 0.1881, 0.3708, 0.04188, 0.3102, 0.06514, 0.3199, 0.04983, 0.3415, 0.02796, 0.3206, 0.04188, 0.3102, 0.02796, 0.3206, 9.998e-05, 0.2929, 0.03934, 0.2931, 0.04188, 0.3102, 0.03934, 0.2931, 0.06961, 0.2938, 0.06514, 0.3199, 0.4599, 0.4834, 0.4735, 0.4735, 0.5, 0.5, 0.4625, 0.5, 0.4599, 0.4834, 0.4625, 0.5, 0.4328, 0.5, 0.4371, 0.4739, 0.4599, 0.4834, 0.4371, 0.4739, 0.4525, 0.4525, 0.4735, 0.4735, 0.3457, 0.4361, 0.3771, 0.4491, 0.3642, 0.4942, 0.3292, 0.488, 0.3457, 0.4361, 0.3292, 0.488, 0.2944, 0.4797, 0.3142, 0.4231, 0.3457, 0.4361, 0.3142, 0.4231, 0.3402, 0.369, 0.3708, 0.3877, 0.3457, 0.4361, 0.3708, 0.3877, 0.3999, 0.4081, 0.3771, 0.4491, 0.2196, 0.3839, 0.2512, 0.3969, 0.2266, 0.4563, 0.1939, 0.4416, 0.2196, 0.3839, 0.1939, 0.4416, 0.1621, 0.4249, 0.1881, 0.3708, 0.2196, 0.3839, 0.1881, 0.3708, 0.208, 0.3142, 0.2423, 0.3248, 0.2196, 0.3839, 0.2423, 0.3248, 0.2758, 0.3376, 0.2512, 0.3969, 0.09396, 0.3318, 0.1253, 0.3448, 0.1025, 0.3858, 0.07487, 0.3638, 0.09396, 0.3318, 0.07487, 0.3638, 0.04983, 0.3415, 0.06514, 0.3199, 0.09396, 0.3318, 0.06514, 0.3199, 0.06961, 0.2938, 0.1031, 0.2957, 0.09396, 0.3318, 0.1031, 0.2957, 0.1382, 0.2997, 0.1253, 0.3448])
_uv.active_render = True
_uv = me_sphere.uv_layers.new(name='UVMap.001')
_uv.uv.foreach_set('vector', [0.099, 0.051, 0.051, 0.051, 0.051, 0.099, 0.099, 0.099, 0.999, 0.899, 0.999, 0.801, 0.951, 0.801, 0.951, 0.899, 0.999, 0.949, 0.999, 0.901, 0.901, 0.901, 0.901, 0.949, 0.049, 0.051, 0.001001, 0.051, 0.001001, 0.099, 0.049, 0.099, 0.999, 0.701, 0.951, 0.701, 0.951, 0.799, 0.999, 0.799, 0.801, 0.999, 0.899, 0.999, 0.899, 0.951, 0.801, 0.951, 0.999, 0.601, 0.951, 0.601, 0.951, 0.699, 0.999, 0.699, 0.701, 0.999, 0.799, 0.999, 0.799, 0.951, 0.701, 0.951, 0.999, 0.501, 0.951, 0.501, 0.951, 0.599, 0.999, 0.599, 0.601, 0.999, 0.699, 0.999, 0.699, 0.951, 0.601, 0.951, 0.999, 0.401, 0.951, 0.401, 0.951, 0.499, 0.999, 0.499, 0.501, 0.999, 0.599, 0.999, 0.599, 0.951, 0.501, 0.951, 0.099, 0.001001, 0.051, 0.001001, 0.051, 0.049, 0.099, 0.049, 0.049, 0.001001, 0.001001, 0.001001, 0.001001, 0.049, 0.049, 0.049, 0.199, 0.451, 0.151, 0.451, 0.151, 0.499, 0.199, 0.499, 0.149, 0.451, 0.101, 0.451, 0.101, 0.499, 0.149, 0.499, 0.199, 0.401, 0.151, 0.401, 0.151, 0.449, 0.199, 0.449, 0.149, 0.401, 0.101, 0.401, 0.101, 0.449, 0.149, 0.449, 0.999, 0.301, 0.951, 0.301, 0.951, 0.399, 0.999, 0.399, 0.401, 0.999, 0.499, 0.999, 0.499, 0.951, 0.401, 0.951, 0.999, 0.201, 0.951, 0.201, 0.951, 0.299, 0.999, 0.299, 0.301, 0.999, 0.399, 0.999, 0.399, 0.951, 0.301, 0.951, 0.999, 0.101, 0.951, 0.101, 0.951, 0.199, 0.999, 0.199, 0.201, 0.999, 0.299, 0.999, 0.299, 0.951, 0.201, 0.951, 0.999, 0.001001, 0.951, 0.001001, 0.951, 0.099, 0.999, 0.099, 0.101, 0.999, 0.199, 0.999, 0.199, 0.951, 0.101, 0.951, 0.949, 0.801, 0.901, 0.801, 0.901, 0.899, 0.949, 0.899, 0.099, 0.151, 0.051, 0.151, 0.051, 0.199, 0.099, 0.199, 0.049, 0.151, 0.001001, 0.151, 0.001001, 0.199, 0.049, 0.199, 0.601, 0.749, 0.699, 0.749, 0.699, 0.701, 0.601, 0.701, 0.099, 0.101, 0.051, 0.101, 0.051, 0.149, 0.099, 0.149, 0.049, 0.101, 0.001001, 0.101, 0.001001, 0.149, 0.049, 0.149, 0.199, 0.051, 0.151, 0.051, 0.151, 0.099, 0.199, 0.099, 0.449, 0.201, 0.401, 0.201, 0.401, 0.299, 0.449, 0.299, 0.201, 0.449, 0.299, 0.449, 0.299, 0.401, 0.201, 0.401, 0.449, 0.301, 0.401, 0.301, 0.401, 0.399, 0.449, 0.399, 0.301, 0.449, 0.399, 0.449, 0.399, 0.401, 0.301, 0.401, 0.499, 0.201, 0.451, 0.201, 0.451, 0.299, 0.499, 0.299, 0.201, 0.499, 0.299, 0.499, 0.299, 0.451, 0.201, 0.451, 0.499, 0.301, 0.451, 0.301, 0.451, 0.399, 0.499, 0.399, 0.301, 0.499, 0.399, 0.499, 0.399, 0.451, 0.301, 0.451, 0.449, 0.401, 0.401, 0.401, 0.401, 0.499, 0.449, 0.499, 0.149, 0.051, 0.101, 0.051, 0.101, 0.099, 0.149, 0.099, 0.199, 0.001001, 0.151, 0.001001, 0.151, 0.049, 0.199, 0.049, 0.001001, 0.549, 0.099, 0.549, 0.099, 0.501, 0.001001, 0.501, 0.149, 0.001001, 0.101, 0.001001, 0.101, 0.049, 0.149, 0.049, 0.499, 0.499, 0.499, 0.401, 0.451, 0.401, 0.451, 0.499, 0.199, 0.549, 0.199, 0.501, 0.101, 0.501, 0.101, 0.549, 0.199, 0.151, 0.151, 0.151, 0.151, 0.199, 0.199, 0.199, 0.549, 0.001001, 0.501, 0.001001, 0.501, 0.099, 0.549, 0.099, 0.201, 0.549, 0.299, 0.549, 0.299, 0.501, 0.201, 0.501, 0.549, 0.101, 0.501, 0.101, 0.501, 0.199, 0.549, 0.199, 0.301, 0.549, 0.399, 0.549, 0.399, 0.501, 0.301, 0.501, 0.549, 0.201, 0.501, 0.201, 0.501, 0.299, 0.549, 0.299, 0.401, 0.549, 0.499, 0.549, 0.499, 0.501, 0.401, 0.501, 0.549, 0.301, 0.501, 0.301, 0.501, 0.399, 0.549, 0.399, 0.001001, 0.599, 0.099, 0.599, 0.099, 0.551, 0.001001, 0.551, 0.149, 0.151, 0.101, 0.151, 0.101, 0.199, 0.149, 0.199, 0.199, 0.101, 0.151, 0.101, 0.151, 0.149, 0.199, 0.149, 0.149, 0.101, 0.101, 0.101, 0.101, 0.149, 0.149, 0.149, 0.549, 0.401, 0.501, 0.401, 0.501, 0.499, 0.549, 0.499, 0.101, 0.599, 0.199, 0.599, 0.199, 0.551, 0.101, 0.551, 0.599, 0.001001, 0.551, 0.001001, 0.551, 0.099, 0.599, 0.099, 0.201, 0.599, 0.299, 0.599, 0.299, 0.551, 0.201, 0.551, 0.599, 0.101, 0.551, 0.101, 0.551, 0.199, 0.599, 0.199, 0.099, 0.251, 0.051, 0.251, 0.051, 0.299, 0.099, 0.299, 0.049, 0.251, 0.001001, 0.251, 0.001001, 0.299, 0.049, 0.299, 0.301, 0.599, 0.399, 0.599, 0.399, 0.551, 0.301, 0.551, 0.099, 0.201, 0.051, 0.201, 0.051, 0.249, 0.099, 0.249, 0.599, 0.299, 0.599, 0.201, 0.551, 0.201, 0.551, 0.299, 0.499, 0.599, 0.499, 0.551, 0.401, 0.551, 0.401, 0.599, 0.049, 0.201, 0.001001, 0.201, 0.001001, 0.249, 0.049, 0.249, 0.599, 0.301, 0.551, 0.301, 0.551, 0.399, 0.599, 0.399, 0.501, 0.549, 0.599, 0.549, 0.599, 0.501, 0.501, 0.501, 0.599, 0.401, 0.551, 0.401, 0.551, 0.499, 0.599, 0.499, 0.501, 0.599, 0.599, 0.599, 0.599, 0.551, 0.501, 0.551, 0.649, 0.001001, 0.601, 0.001001, 0.601, 0.099, 0.649, 0.099, 0.001001, 0.649, 0.099, 0.649, 0.099, 0.601, 0.001001, 0.601, 0.649, 0.101, 0.601, 0.101, 0.601, 0.199, 0.649, 0.199, 0.101, 0.649, 0.199, 0.649, 0.199, 0.601, 0.101, 0.601, 0.299, 0.051, 0.251, 0.051, 0.251, 0.099, 0.299, 0.099, 0.249, 0.051, 0.201, 0.051, 0.201, 0.099, 0.249, 0.099, 0.299, 0.001001, 0.251, 0.001001, 0.251, 0.049, 0.299, 0.049, 0.249, 0.001001, 0.201, 0.001001, 0.201, 0.049, 0.249, 0.049, 0.299, 0.151, 0.251, 0.151, 0.251, 0.199, 0.299, 0.199, 0.249, 0.151, 0.201, 0.151, 0.201, 0.199, 0.249, 0.199, 0.649, 0.201, 0.601, 0.201, 0.601, 0.299, 0.649, 0.299, 0.201, 0.649, 0.299, 0.649, 0.299, 0.601, 0.201, 0.601, 0.649, 0.301, 0.601, 0.301, 0.601, 0.399, 0.649, 0.399, 0.301, 0.649, 0.399, 0.649, 0.399, 0.601, 0.301, 0.601, 0.299, 0.101, 0.251, 0.101, 0.251, 0.149, 0.299, 0.149, 0.649, 0.499, 0.649, 0.401, 0.601, 0.401, 0.601, 0.499, 0.499, 0.649, 0.499, 0.601, 0.401, 0.601, 0.401, 0.649, 0.249, 0.101, 0.201, 0.101, 0.201, 0.149, 0.249, 0.149, 0.649, 0.501, 0.601, 0.501, 0.601, 0.599, 0.649, 0.599, 0.501, 0.649, 0.599, 0.649, 0.599, 0.601, 0.501, 0.601, 0.699, 0.001001, 0.651, 0.001001, 0.651, 0.099, 0.699, 0.099, 0.001001, 0.699, 0.099, 0.699, 0.099, 0.651, 0.001001, 0.651, 0.699, 0.101, 0.651, 0.101, 0.651, 0.199, 0.699, 0.199, 0.101, 0.699, 0.199, 0.699, 0.199, 0.651, 0.101, 0.651, 0.699, 0.201, 0.651, 0.201, 0.651, 0.299, 0.699, 0.299, 0.201, 0.699, 0.299, 0.699, 0.299, 0.651, 0.201, 0.651, 0.199, 0.251, 0.151, 0.251, 0.151, 0.299, 0.199, 0.299, 0.149, 0.251, 0.101, 0.251, 0.101, 0.299, 0.149, 0.299, 0.199, 0.201, 0.151, 0.201, 0.151, 0.249, 0.199, 0.249, 0.149, 0.201, 0.101, 0.201, 0.101, 0.249, 0.149, 0.249, 0.299, 0.251, 0.251, 0.251, 0.251, 0.299, 0.299, 0.299, 0.249, 0.251, 0.201, 0.251, 0.201, 0.299, 0.249, 0.299, 0.699, 0.301, 0.651, 0.301, 0.651, 0.399, 0.699, 0.399, 0.301, 0.699, 0.399, 0.699, 0.399, 0.651, 0.301, 0.651, 0.699, 0.401, 0.651, 0.401, 0.651, 0.499, 0.699, 0.499, 0.401, 0.699, 0.499, 0.699, 0.499, 0.651, 0.401, 0.651, 0.699, 0.501, 0.651, 0.501, 0.651, 0.599, 0.699, 0.599, 0.501, 0.699, 0.599, 0.699, 0.599, 0.651, 0.501, 0.651, 0.649, 0.601, 0.601, 0.601, 0.601, 0.699, 0.649, 0.699, 0.001001, 0.749, 0.099, 0.749, 0.099, 0.701, 0.001001, 0.701, 0.699, 0.601, 0.651, 0.601, 0.651, 0.699, 0.699, 0.699, 0.299, 0.201, 0.251, 0.201, 0.251, 0.249, 0.299, 0.249, 0.249, 0.201, 0.201, 0.201, 0.201, 0.249, 0.249, 0.249, 0.101, 0.749, 0.199, 0.749, 0.199, 0.701, 0.101, 0.701, 0.749, 0.001001, 0.701, 0.001001, 0.701, 0.099, 0.749, 0.099, 0.201, 0.749, 0.299, 0.749, 0.299, 0.701, 0.201, 0.701, 0.749, 0.101, 0.701, 0.101, 0.701, 0.199, 0.749, 0.199, 0.301, 0.749, 0.399, 0.749, 0.399, 0.701, 0.301, 0.701, 0.099, 0.351, 0.051, 0.351, 0.051, 0.399, 0.099, 0.399, 0.049, 0.351, 0.001001, 0.351, 0.001001, 0.399, 0.049, 0.399, 0.099, 0.301, 0.051, 0.301, 0.051, 0.349, 0.099, 0.349, 0.049, 0.301, 0.001001, 0.301, 0.001001, 0.349, 0.049, 0.349, 0.399, 0.051, 0.351, 0.051, 0.351, 0.099, 0.399, 0.099, 0.349, 0.051, 0.301, 0.051, 0.301, 0.099, 0.349, 0.099, 0.749, 0.201, 0.701, 0.201, 0.701, 0.299, 0.749, 0.299, 0.401, 0.749, 0.499, 0.749, 0.499, 0.701, 0.401, 0.701, 0.749, 0.301, 0.701, 0.301, 0.701, 0.399, 0.749, 0.399, 0.501, 0.749, 0.599, 0.749, 0.599, 0.701, 0.501, 0.701, 0.749, 0.401, 0.701, 0.401, 0.701, 0.499, 0.749, 0.499, 0.901, 0.999, 0.999, 0.999, 0.999, 0.951, 0.901, 0.951, 0.749, 0.501, 0.701, 0.501, 0.701, 0.599, 0.749, 0.599, 0.001001, 0.799, 0.099, 0.799, 0.099, 0.751, 0.001001, 0.751, 0.749, 0.601, 0.701, 0.601, 0.701, 0.699, 0.749, 0.699, 0.399, 0.001001, 0.351, 0.001001, 0.351, 0.049, 0.399, 0.049, 0.349, 0.001001, 0.301, 0.001001, 0.301, 0.049, 0.349, 0.049, 0.101, 0.799, 0.199, 0.799, 0.199, 0.751, 0.101, 0.751, 0.199, 0.351, 0.151, 0.351, 0.151, 0.399, 0.199, 0.399, 0.799, 0.099, 0.799, 0.001001, 0.751, 0.001001, 0.751, 0.099, 0.299, 0.799, 0.299, 0.751, 0.201, 0.751, 0.201, 0.799, 0.149, 0.351, 0.101, 0.351, 0.101, 0.399, 0.149, 0.399, 0.799, 0.101, 0.751, 0.101, 0.751, 0.199, 0.799, 0.199, 0.301, 0.799, 0.399, 0.799, 0.399, 0.751, 0.301, 0.751, 0.799, 0.201, 0.751, 0.201, 0.751, 0.299, 0.799, 0.299, 0.401, 0.799, 0.499, 0.799, 0.499, 0.751, 0.401, 0.751, 0.199, 0.301, 0.151, 0.301, 0.151, 0.349, 0.199, 0.349, 0.149, 0.301, 0.101, 0.301, 0.101, 0.349, 0.149, 0.349, 0.399, 0.151, 0.351, 0.151, 0.351, 0.199, 0.399, 0.199, 0.799, 0.301, 0.751, 0.301, 0.751, 0.399, 0.799, 0.399, 0.501, 0.799, 0.599, 0.799, 0.599, 0.751, 0.501, 0.751, 0.799, 0.401, 0.751, 0.401, 0.751, 0.499, 0.799, 0.499, 0.601, 0.799, 0.699, 0.799, 0.699, 0.751, 0.601, 0.751, 0.799, 0.501, 0.751, 0.501, 0.751, 0.599, 0.799, 0.599, 0.701, 0.749, 0.799, 0.749, 0.799, 0.701, 0.701, 0.701, 0.799, 0.601, 0.751, 0.601, 0.751, 0.699, 0.799, 0.699, 0.701, 0.799, 0.799, 0.799, 0.799, 0.751, 0.701, 0.751, 0.849, 0.001001, 0.801, 0.001001, 0.801, 0.099, 0.849, 0.099, 0.349, 0.151, 0.301, 0.151, 0.301, 0.199, 0.349, 0.199, 0.399, 0.101, 0.351, 0.101, 0.351, 0.149, 0.399, 0.149, 0.001001, 0.849, 0.099, 0.849, 0.099, 0.801, 0.001001, 0.801, 0.349, 0.101, 0.301, 0.101, 0.301, 0.149, 0.349, 0.149, 0.849, 0.199, 0.849, 0.101, 0.801, 0.101, 0.801, 0.199, 0.199, 0.849, 0.199, 0.801, 0.101, 0.801, 0.101, 0.849, 0.299, 0.351, 0.251, 0.351, 0.251, 0.399, 0.299, 0.399, 0.849, 0.201, 0.801, 0.201, 0.801, 0.299, 0.849, 0.299, 0.201, 0.849, 0.299, 0.849, 0.299, 0.801, 0.201, 0.801, 0.849, 0.301, 0.801, 0.301, 0.801, 0.399, 0.849, 0.399, 0.301, 0.849, 0.399, 0.849, 0.399, 0.801, 0.301, 0.801, 0.849, 0.401, 0.801, 0.401, 0.801, 0.499, 0.849, 0.499, 0.401, 0.849, 0.499, 0.849, 0.499, 0.801, 0.401, 0.801, 0.849, 0.501, 0.801, 0.501, 0.801, 0.599, 0.849, 0.599, 0.501, 0.849, 0.599, 0.849, 0.599, 0.801, 0.501, 0.801, 0.249, 0.351, 0.201, 0.351, 0.201, 0.399, 0.249, 0.399, 0.299, 0.301, 0.251, 0.301, 0.251, 0.349, 0.299, 0.349, 0.249, 0.301, 0.201, 0.301, 0.201, 0.349, 0.249, 0.349, 0.849, 0.601, 0.801, 0.601, 0.801, 0.699, 0.849, 0.699, 0.399, 0.251, 0.351, 0.251, 0.351, 0.299, 0.399, 0.299, 0.349, 0.251, 0.301, 0.251, 0.301, 0.299, 0.349, 0.299, 0.601, 0.849, 0.699, 0.849, 0.699, 0.801, 0.601, 0.801, 0.399, 0.201, 0.351, 0.201, 0.351, 0.249, 0.399, 0.249, 0.849, 0.799, 0.849, 0.701, 0.801, 0.701, 0.801, 0.799, 0.799, 0.849, 0.799, 0.801, 0.701, 0.801, 0.701, 0.849, 0.349, 0.201, 0.301, 0.201, 0.301, 0.249, 0.349, 0.249, 0.899, 0.001001, 0.851, 0.001001, 0.851, 0.099, 0.899, 0.099, 0.001001, 0.899, 0.099, 0.899, 0.099, 0.851, 0.001001, 0.851, 0.899, 0.101, 0.851, 0.101, 0.851, 0.199, 0.899, 0.199, 0.101, 0.899, 0.199, 0.899, 0.199, 0.851, 0.101, 0.851, 0.899, 0.201, 0.851, 0.201, 0.851, 0.299, 0.899, 0.299, 0.201, 0.899, 0.299, 0.899, 0.299, 0.851, 0.201, 0.851, 0.899, 0.301, 0.851, 0.301, 0.851, 0.399, 0.899, 0.399, 0.301, 0.899, 0.399, 0.899, 0.399, 0.851, 0.301, 0.851, 0.399, 0.351, 0.351, 0.351, 0.351, 0.399, 0.399, 0.399, 0.349, 0.351, 0.301, 0.351, 0.301, 0.399, 0.349, 0.399, 0.399, 0.301, 0.351, 0.301, 0.351, 0.349, 0.399, 0.349, 0.349, 0.301, 0.301, 0.301, 0.301, 0.349, 0.349, 0.349, 0.099, 0.451, 0.051, 0.451, 0.051, 0.499, 0.099, 0.499, 0.049, 0.451, 0.001001, 0.451, 0.001001, 0.499, 0.049, 0.499, 0.899, 0.401, 0.851, 0.401, 0.851, 0.499, 0.899, 0.499, 0.401, 0.899, 0.499, 0.899, 0.499, 0.851, 0.401, 0.851, 0.899, 0.501, 0.851, 0.501, 0.851, 0.599, 0.899, 0.599, 0.501, 0.899, 0.599, 0.899, 0.599, 0.851, 0.501, 0.851, 0.899, 0.601, 0.851, 0.601, 0.851, 0.699, 0.899, 0.699, 0.601, 0.899, 0.699, 0.899, 0.699, 0.851, 0.601, 0.851, 0.899, 0.701, 0.851, 0.701, 0.851, 0.799, 0.899, 0.799, 0.701, 0.899, 0.799, 0.899, 0.799, 0.851, 0.701, 0.851, 0.099, 0.401, 0.051, 0.401, 0.051, 0.449, 0.099, 0.449, 0.849, 0.899, 0.849, 0.801, 0.801, 0.801, 0.801, 0.899, 0.099, 0.949, 0.099, 0.901, 0.001001, 0.901, 0.001001, 0.949, 0.049, 0.401, 0.001001, 0.401, 0.001001, 0.449, 0.049, 0.449, 0.899, 0.801, 0.851, 0.801, 0.851, 0.899, 0.899, 0.899, 0.101, 0.949, 0.199, 0.949, 0.199, 0.901, 0.101, 0.901, 0.949, 0.001001, 0.901, 0.001001, 0.901, 0.099, 0.949, 0.099, 0.201, 0.949, 0.299, 0.949, 0.299, 0.901, 0.201, 0.901, 0.949, 0.101, 0.901, 0.101, 0.901, 0.199, 0.949, 0.199, 0.301, 0.949, 0.399, 0.949, 0.399, 0.901, 0.301, 0.901, 0.949, 0.201, 0.901, 0.201, 0.901, 0.299, 0.949, 0.299, 0.401, 0.949, 0.499, 0.949, 0.499, 0.901, 0.401, 0.901, 0.499, 0.051, 0.451, 0.051, 0.451, 0.099, 0.499, 0.099, 0.449, 0.051, 0.401, 0.051, 0.401, 0.099, 0.449, 0.099, 0.499, 0.001001, 0.451, 0.001001, 0.451, 0.049, 0.499, 0.049, 0.449, 0.001001, 0.401, 0.001001, 0.401, 0.049, 0.449, 0.049, 0.499, 0.151, 0.451, 0.151, 0.451, 0.199, 0.499, 0.199, 0.449, 0.151, 0.401, 0.151, 0.401, 0.199, 0.449, 0.199, 0.949, 0.301, 0.901, 0.301, 0.901, 0.399, 0.949, 0.399, 0.501, 0.949, 0.599, 0.949, 0.599, 0.901, 0.501, 0.901, 0.949, 0.401, 0.901, 0.401, 0.901, 0.499, 0.949, 0.499, 0.601, 0.949, 0.699, 0.949, 0.699, 0.901, 0.601, 0.901, 0.949, 0.501, 0.901, 0.501, 0.901, 0.599, 0.949, 0.599, 0.701, 0.949, 0.799, 0.949, 0.799, 0.901, 0.701, 0.901, 0.949, 0.601, 0.901, 0.601, 0.901, 0.699, 0.949, 0.699, 0.801, 0.949, 0.899, 0.949, 0.899, 0.901, 0.801, 0.901, 0.949, 0.701, 0.901, 0.701, 0.901, 0.799, 0.949, 0.799, 0.499, 0.101, 0.451, 0.101, 0.451, 0.149, 0.499, 0.149, 0.449, 0.101, 0.401, 0.101, 0.401, 0.149, 0.449, 0.149, 0.001001, 0.999, 0.099, 0.999, 0.099, 0.951, 0.001001, 0.951])
me_sphere.materials.append(mat_material_001)
me_sphere.use_remesh_preserve_volume = False
me_sphere.use_remesh_preserve_attributes = False
me_sphere.use_mirror_vertex_groups = False
me_sphere.update()

# ---- objects
ob_sun_001 = bpy.data.objects.new('Sun.001', light_sun_001)
ob_sun = bpy.data.objects.new('Sun', light_sun)
ob_sphere = bpy.data.objects.new('Sphere', me_sphere)
ob_lamp = bpy.data.objects.new('Lamp', light_lamp)
ob_camera = bpy.data.objects.new('Camera', cam_camera)

# ---- transforms, parenting, visibility, modifiers, constraints
ob_sun_001.location = (-0.1892, 4.815, 4.254)
ob_sun_001.lineart.crease_threshold = 0.0
ob_sun.location = (-3.927, -1.372, 6.1)
ob_sun.lineart.crease_threshold = 0.0
ob_sphere.location = (0.0, 0.0, 0.0)
ob_sphere.lineart.crease_threshold = 0.0
ob_lamp.location = (4.076, 1.005, 5.904)
ob_lamp.rotation_euler = (0.6503, 0.05522, 1.866)
ob_lamp.lock_rotations_4d = False
ob_lamp.empty_display_type = 'ARROWS'
ob_lamp.color = (0.0, 0.0, 0.0, 0.0)
ob_lamp.lineart.crease_threshold = 0.0
ob_camera.location = (7.481, -6.508, 5.344)
ob_camera.rotation_euler = (1.109, 0.0, 0.8149)
ob_camera.lock_rotations_4d = False
ob_camera.empty_display_type = 'ARROWS'
ob_camera.color = (0.0, 0.0, 0.0, 0.0)
ob_camera.display_type = 'WIRE'
ob_camera.lineart.crease_threshold = 0.0

# ---- collection membership
col_collection_1.objects.link(ob_sun_001)
col_collection_1.objects.link(ob_sun)
col_collection_1.objects.link(ob_sphere)
col_collection_1.objects.link(ob_lamp)
col_collection_1.objects.link(ob_camera)

# ---- scene / render settings (as saved in the file)
scene.camera = ob_camera
scene.frame_start = 1; scene.frame_end = 250; scene.frame_set(1)
scene.render.engine = 'CYCLES'
scene.render.resolution_percentage = 50
scene.render.dither_intensity = 0.0
scene.cycles.use_denoising = False
scene.cycles.samples = 128
scene.cycles.sampling_pattern = 'TABULATED_SOBOL'
scene.cycles.light_sampling_threshold = 0.0
scene.cycles.use_adaptive_sampling = False
scene.cycles.use_light_tree = False
scene.cycles.blur_glossy = 0.0
scene.cycles.sample_clamp_indirect = 0.0
scene.view_settings.view_transform = 'Standard'
bpy.context.view_layer.update()
